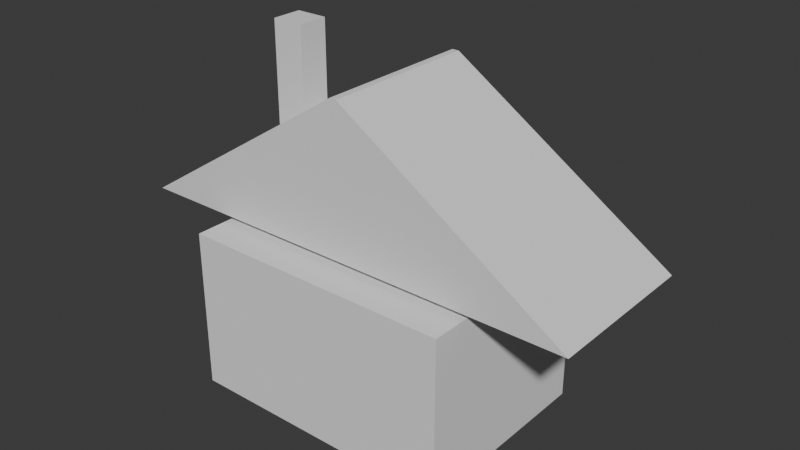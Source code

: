 # Source: Untitled.blend  (saved by Blender 4.5.91; exported with 4.5.12 LTS)
import bpy
from mathutils import Matrix  # noqa: F401  (used for matrix-valued properties, if any)

bpy.ops.wm.read_factory_settings(use_empty=True)
scene = bpy.context.scene
scene.name = 'Scene'

# ---- collections
col_collection = bpy.data.collections.new('Collection'); scene.collection.children.link(col_collection)

# ---- world
world_world = bpy.data.worlds.new('World'); scene.world = world_world
world_world.use_nodes = True; world_world.node_tree.nodes.clear()
_N = world_world.node_tree.nodes; _L = world_world.node_tree.links
n0 = _N.new('ShaderNodeOutputWorld'); n0.name = 'World Output'; n0.location = (200, 100)
n1 = _N.new('ShaderNodeBackground'); n1.name = 'Background'; n1.location = (-200, 100)
n1.inputs[0].default_value = (0.05088, 0.05088, 0.05088, 1.0)
_L.new(n1.outputs[0], n0.inputs[0])
n0.is_active_output = True
world_world.color = (0.05088, 0.05088, 0.05088)
world_world.sun_shadow_jitter_overblur = 0.0

# ---- meshes
me_cube_019 = bpy.data.meshes.new('Cube.019')
me_cube_019.from_pydata([(-1.0, -1.0, -1.0), (-1.0, -1.0, 1.0), (-1.0, 1.0, -1.0), (-1.0, 1.0, 1.0), (1.0, -1.0, -1.0), (1.0, -1.0, 1.0), (1.0, 1.0, -1.0), (1.0, 1.0, 1.0)], [], [(0, 1, 3, 2), (2, 3, 7, 6), (6, 7, 5, 4), (4, 5, 1, 0), (2, 6, 4, 0), (7, 3, 1, 5)])
_uv = me_cube_019.uv_layers.new(name='UVMap')
_uv.uv.foreach_set('vector', [0.375, 0.0, 0.625, 0.0, 0.625, 0.25, 0.375, 0.25, 0.375, 0.25, 0.625, 0.25, 0.625, 0.5, 0.375, 0.5, 0.375, 0.5, 0.625, 0.5, 0.625, 0.75, 0.375, 0.75, 0.375, 0.75, 0.625, 0.75, 0.625, 1.0, 0.375, 1.0, 0.125, 0.5, 0.375, 0.5, 0.375, 0.75, 0.125, 0.75, 0.625, 0.5, 0.875, 0.5, 0.875, 0.75, 0.625, 0.75])
me_cube_019.update()
me_cube_020 = bpy.data.meshes.new('Cube.020')
me_cube_020.from_pydata([(-2.211, -1.0, -1.282), (0.6154, -1.0, 0.7178), (-2.211, 1.0, -1.282), (0.6154, 1.0, 0.7178), (3.528, -1.0, -1.282), (0.7015, -1.0, 0.7178), (3.528, 1.0, -1.282), (0.7015, 1.0, 0.7178)], [], [(0, 1, 3, 2), (2, 3, 7, 6), (6, 7, 5, 4), (4, 5, 1, 0), (2, 6, 4, 0), (7, 3, 1, 5)])
_uv = me_cube_020.uv_layers.new(name='UVMap')
_uv.uv.foreach_set('vector', [0.375, 0.0, 0.625, 0.0, 0.625, 0.25, 0.375, 0.25, 0.375, 0.25, 0.625, 0.25, 0.625, 0.5, 0.375, 0.5, 0.375, 0.5, 0.625, 0.5, 0.625, 0.75, 0.375, 0.75, 0.375, 0.75, 0.625, 0.75, 0.625, 1.0, 0.375, 1.0, 0.125, 0.5, 0.375, 0.5, 0.375, 0.75, 0.125, 0.75, 0.625, 0.5, 0.875, 0.5, 0.875, 0.75, 0.625, 0.75])
me_cube_020.update()
me_cube_021 = bpy.data.meshes.new('Cube.021')
me_cube_021.from_pydata([(-1.0, -1.0, -1.0), (-1.0, -1.0, 1.0), (-1.0, 1.0, -1.0), (-1.0, 1.0, 1.0), (1.0, -1.0, -1.0), (1.0, -1.0, 1.0), (1.0, 1.0, -1.0), (1.0, 1.0, 1.0)], [], [(0, 1, 3, 2), (2, 3, 7, 6), (6, 7, 5, 4), (4, 5, 1, 0), (2, 6, 4, 0), (7, 3, 1, 5)])
_uv = me_cube_021.uv_layers.new(name='UVMap')
_uv.uv.foreach_set('vector', [0.375, 0.0, 0.625, 0.0, 0.625, 0.25, 0.375, 0.25, 0.375, 0.25, 0.625, 0.25, 0.625, 0.5, 0.375, 0.5, 0.375, 0.5, 0.625, 0.5, 0.625, 0.75, 0.375, 0.75, 0.375, 0.75, 0.625, 0.75, 0.625, 1.0, 0.375, 1.0, 0.125, 0.5, 0.375, 0.5, 0.375, 0.75, 0.125, 0.75, 0.625, 0.5, 0.875, 0.5, 0.875, 0.75, 0.625, 0.75])
me_cube_021.update()
me_cube_023 = bpy.data.meshes.new('Cube.023')
me_cube_023.from_pydata([(-1.0, -1.0, -1.0), (-1.0, -1.0, 1.0), (-1.0, 1.0, -1.0), (-1.0, 1.0, 1.0), (1.0, -1.0, -1.0), (1.0, -1.0, 1.0), (1.0, 1.0, -1.0), (1.0, 1.0, 1.0)], [], [(0, 1, 3, 2), (2, 3, 7, 6), (6, 7, 5, 4), (4, 5, 1, 0), (2, 6, 4, 0), (7, 3, 1, 5)])
_uv = me_cube_023.uv_layers.new(name='UVMap')
_uv.uv.foreach_set('vector', [0.375, 0.0, 0.625, 0.0, 0.625, 0.25, 0.375, 0.25, 0.375, 0.25, 0.625, 0.25, 0.625, 0.5, 0.375, 0.5, 0.375, 0.5, 0.625, 0.5, 0.625, 0.75, 0.375, 0.75, 0.375, 0.75, 0.625, 0.75, 0.625, 1.0, 0.375, 1.0, 0.125, 0.5, 0.375, 0.5, 0.375, 0.75, 0.125, 0.75, 0.625, 0.5, 0.875, 0.5, 0.875, 0.75, 0.625, 0.75])
me_cube_023.update()
me_cube_024 = bpy.data.meshes.new('Cube.024')
me_cube_024.from_pydata([(-1.0, -1.0, -1.0), (-1.0, -1.0, 1.0), (-1.0, 1.0, -1.0), (-1.0, 1.0, 1.0), (1.0, -1.0, -1.0), (1.0, -1.0, 1.0), (1.0, 1.0, -1.0), (1.0, 1.0, 1.0)], [], [(0, 1, 3, 2), (2, 3, 7, 6), (6, 7, 5, 4), (4, 5, 1, 0), (2, 6, 4, 0), (7, 3, 1, 5)])
_uv = me_cube_024.uv_layers.new(name='UVMap')
_uv.uv.foreach_set('vector', [0.375, 0.0, 0.625, 0.0, 0.625, 0.25, 0.375, 0.25, 0.375, 0.25, 0.625, 0.25, 0.625, 0.5, 0.375, 0.5, 0.375, 0.5, 0.625, 0.5, 0.625, 0.75, 0.375, 0.75, 0.375, 0.75, 0.625, 0.75, 0.625, 1.0, 0.375, 1.0, 0.125, 0.5, 0.375, 0.5, 0.375, 0.75, 0.125, 0.75, 0.625, 0.5, 0.875, 0.5, 0.875, 0.75, 0.625, 0.75])
me_cube_024.update()
me_cube_025 = bpy.data.meshes.new('Cube.025')
me_cube_025.from_pydata([(-1.0, -1.0, -1.0), (-1.0, -1.0, 1.0), (-1.0, 1.0, -1.0), (-1.0, 1.0, 1.0), (1.0, -1.0, -1.0), (1.0, -1.0, 1.0), (1.0, 1.0, -1.0), (1.0, 1.0, 1.0)], [], [(0, 1, 3, 2), (2, 3, 7, 6), (6, 7, 5, 4), (4, 5, 1, 0), (2, 6, 4, 0), (7, 3, 1, 5)])
_uv = me_cube_025.uv_layers.new(name='UVMap')
_uv.uv.foreach_set('vector', [0.375, 0.0, 0.625, 0.0, 0.625, 0.25, 0.375, 0.25, 0.375, 0.25, 0.625, 0.25, 0.625, 0.5, 0.375, 0.5, 0.375, 0.5, 0.625, 0.5, 0.625, 0.75, 0.375, 0.75, 0.375, 0.75, 0.625, 0.75, 0.625, 1.0, 0.375, 1.0, 0.125, 0.5, 0.375, 0.5, 0.375, 0.75, 0.125, 0.75, 0.625, 0.5, 0.875, 0.5, 0.875, 0.75, 0.625, 0.75])
me_cube_025.update()

# ---- objects
ob_cube = bpy.data.objects.new('Cube', me_cube_019)
ob_cube_001 = bpy.data.objects.new('Cube.001', me_cube_020)
ob_cube_002 = bpy.data.objects.new('Cube.002', me_cube_021)
ob_empty = bpy.data.objects.new('Empty', None)
ob_cube_003 = bpy.data.objects.new('Cube.003', me_cube_023)
ob_cube_004 = bpy.data.objects.new('Cube.004', me_cube_024)
ob_cube_005 = bpy.data.objects.new('Cube.005', me_cube_025)

# ---- transforms, parenting, visibility, modifiers, constraints
ob_cube.location = (1.648, 1.6, 3.521)
ob_cube.scale = (-160.7, 116.9, -94.45)
_m = ob_cube.modifiers.new('Boolean', 'BOOLEAN')
_m.object = ob_cube_003
_m = ob_cube.modifiers.new('Boolean.001', 'BOOLEAN')
_m.object = ob_cube_004
_m = ob_cube.modifiers.new('Boolean.002', 'BOOLEAN')
_m.object = ob_cube_005
ob_cube_001.location = (-56.56, 18.26, 216.9)
ob_cube_001.scale = (94.52, 94.52, 86.55)
ob_cube_002.location = (-133.7, 23.96, 202.5)
ob_cube_002.scale = (19.06, -18.29, 105.2)
ob_empty.location = (-230.9, -161.0, 298.1)
ob_empty.rotation_euler = (1.382, -3.303e-07, 3.051)
ob_empty.scale = (37.62, 37.62, 37.62)
ob_empty.empty_display_type = 'IMAGE'
ob_empty.empty_display_size = 5.0
ob_cube_003.location = (84.63, 133.5, 30.62)
ob_cube_003.scale = (25.67, 25.67, 25.67)
ob_cube_004.location = (-92.05, 130.0, 33.2)
ob_cube_004.scale = (19.35, 18.73, 25.88)
ob_cube_005.location = (-0.9616, 122.8, -34.39)
ob_cube_005.scale = (-22.96, -22.96, -45.55)
_m = ob_cube_005.modifiers.new('Boolean', 'BOOLEAN')
_m.object = ob_cube

# ---- collection membership
col_collection.objects.link(ob_cube)
col_collection.objects.link(ob_cube_001)
col_collection.objects.link(ob_cube_002)
col_collection.objects.link(ob_empty)
col_collection.objects.link(ob_cube_003)
col_collection.objects.link(ob_cube_004)
col_collection.objects.link(ob_cube_005)

# ---- scene / render settings (as saved in the file)
scene.frame_start = 1; scene.frame_end = 250; scene.frame_set(1)
scene.render.engine = 'BLENDER_EEVEE_NEXT'
bpy.context.view_layer.update()

# ---- added for rendering (the .blend has no active camera and no usable light): camera, sun
cam_auto = bpy.data.cameras.new('AutoCamera')
cam_auto.lens = 50.0
cam_auto.sensor_width = 36.0
cam_auto.clip_end = 11804.3
ob_auto_camera = bpy.data.objects.new('AutoCamera', cam_auto)
scene.collection.objects.link(ob_auto_camera)
ob_auto_camera.location = (678.291, -785.229, 646.503)
ob_auto_camera.rotation_euler = (1.09748, -7.21219e-08, 0.694738)
scene.camera = ob_auto_camera
light_auto_sun = bpy.data.lights.new('AutoSun', 'SUN')
light_auto_sun.energy = 3.0
light_auto_sun.angle = 0.0523599
ob_auto_sun = bpy.data.objects.new('AutoSun', light_auto_sun)
scene.collection.objects.link(ob_auto_sun)
ob_auto_sun.rotation_euler = (0.872665, 0.174533, 0.523599)
bpy.context.view_layer.update()
